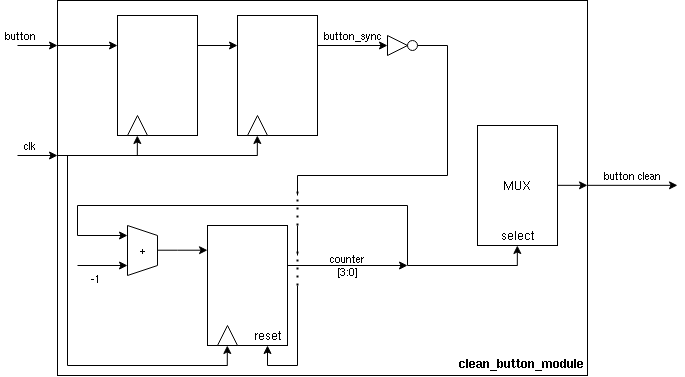

The diagram above was exported from draw.io. Its source (the exported page's mxGraphModel, read from the mxfile embedded in the PNG):
<mxGraphModel dx="790" dy="430" grid="1" gridSize="10" guides="1" tooltips="1" connect="1" arrows="1" fold="1" page="1" pageScale="1" pageWidth="850" pageHeight="1100" math="0" shadow="0">
  <root>
    <mxCell id="0" />
    <mxCell id="1" parent="0" />
    <mxCell id="OswK609bfgFUA2K_-Q1M-1" value="" style="rounded=0;whiteSpace=wrap;html=1;fontColor=default;fillColor=none;fontStyle=0" vertex="1" parent="1">
      <mxGeometry x="60" y="5" width="530" height="375" as="geometry" />
    </mxCell>
    <mxCell id="OswK609bfgFUA2K_-Q1M-2" value="clk" style="endArrow=classic;html=1;rounded=0;labelPosition=left;verticalLabelPosition=top;align=right;verticalAlign=bottom;labelBackgroundColor=none;fontStyle=0" edge="1" parent="1">
      <mxGeometry width="50" height="50" relative="1" as="geometry">
        <mxPoint x="20" y="160" as="sourcePoint" />
        <mxPoint x="60" y="160" as="targetPoint" />
      </mxGeometry>
    </mxCell>
    <mxCell id="OswK609bfgFUA2K_-Q1M-3" value="button" style="endArrow=classic;html=1;rounded=0;labelPosition=left;verticalLabelPosition=top;align=right;verticalAlign=bottom;labelBackgroundColor=none;fontStyle=0" edge="1" parent="1">
      <mxGeometry width="50" height="50" relative="1" as="geometry">
        <mxPoint x="20" y="50" as="sourcePoint" />
        <mxPoint x="60" y="50" as="targetPoint" />
      </mxGeometry>
    </mxCell>
    <mxCell id="OswK609bfgFUA2K_-Q1M-4" value="button clean" style="endArrow=classic;html=1;rounded=0;labelPosition=center;verticalLabelPosition=top;align=center;verticalAlign=bottom;labelBackgroundColor=none;fontStyle=0" edge="1" parent="1">
      <mxGeometry width="50" height="50" relative="1" as="geometry">
        <mxPoint x="590" y="189.83" as="sourcePoint" />
        <mxPoint x="680" y="189.83" as="targetPoint" />
      </mxGeometry>
    </mxCell>
    <mxCell id="OswK609bfgFUA2K_-Q1M-8" value="" style="rounded=0;whiteSpace=wrap;html=1;fillColor=none;fontStyle=0" vertex="1" parent="1">
      <mxGeometry x="120" y="20" width="80" height="120" as="geometry" />
    </mxCell>
    <mxCell id="OswK609bfgFUA2K_-Q1M-9" value="" style="triangle;whiteSpace=wrap;html=1;rotation=-90;fontStyle=0" vertex="1" parent="1">
      <mxGeometry x="130" y="120" width="20" height="20" as="geometry" />
    </mxCell>
    <mxCell id="OswK609bfgFUA2K_-Q1M-11" value="" style="rounded=0;whiteSpace=wrap;html=1;fillColor=none;fontStyle=0" vertex="1" parent="1">
      <mxGeometry x="240" y="20" width="80" height="120" as="geometry" />
    </mxCell>
    <mxCell id="OswK609bfgFUA2K_-Q1M-12" value="" style="triangle;whiteSpace=wrap;html=1;rotation=-90;fontStyle=0" vertex="1" parent="1">
      <mxGeometry x="250" y="120" width="20" height="20" as="geometry" />
    </mxCell>
    <mxCell id="OswK609bfgFUA2K_-Q1M-14" value="" style="endArrow=none;html=1;rounded=0;fontStyle=0" edge="1" parent="1">
      <mxGeometry width="50" height="50" relative="1" as="geometry">
        <mxPoint x="60" y="160" as="sourcePoint" />
        <mxPoint x="260" y="160" as="targetPoint" />
      </mxGeometry>
    </mxCell>
    <mxCell id="OswK609bfgFUA2K_-Q1M-15" value="" style="endArrow=classic;html=1;rounded=0;fontStyle=0" edge="1" parent="1">
      <mxGeometry width="50" height="50" relative="1" as="geometry">
        <mxPoint x="139.83" y="160" as="sourcePoint" />
        <mxPoint x="139.83" y="140" as="targetPoint" />
      </mxGeometry>
    </mxCell>
    <mxCell id="OswK609bfgFUA2K_-Q1M-16" value="" style="endArrow=classic;html=1;rounded=0;fontStyle=0" edge="1" parent="1">
      <mxGeometry width="50" height="50" relative="1" as="geometry">
        <mxPoint x="259.83" y="160" as="sourcePoint" />
        <mxPoint x="259.83" y="140" as="targetPoint" />
      </mxGeometry>
    </mxCell>
    <mxCell id="OswK609bfgFUA2K_-Q1M-18" value="" style="endArrow=classic;html=1;rounded=0;entryX=0;entryY=0.25;entryDx=0;entryDy=0;fontStyle=0" edge="1" parent="1" target="OswK609bfgFUA2K_-Q1M-8">
      <mxGeometry width="50" height="50" relative="1" as="geometry">
        <mxPoint x="60" y="50" as="sourcePoint" />
        <mxPoint x="110" as="targetPoint" />
      </mxGeometry>
    </mxCell>
    <mxCell id="OswK609bfgFUA2K_-Q1M-19" value="" style="endArrow=classic;html=1;rounded=0;fontStyle=0" edge="1" parent="1">
      <mxGeometry width="50" height="50" relative="1" as="geometry">
        <mxPoint x="200" y="50" as="sourcePoint" />
        <mxPoint x="240" y="50" as="targetPoint" />
      </mxGeometry>
    </mxCell>
    <mxCell id="OswK609bfgFUA2K_-Q1M-20" value="&lt;span&gt;button_sync&lt;/span&gt;" style="endArrow=classic;html=1;rounded=0;labelBackgroundColor=none;labelPosition=center;verticalLabelPosition=top;align=center;verticalAlign=bottom;fontStyle=0" edge="1" parent="1">
      <mxGeometry width="50" height="50" relative="1" as="geometry">
        <mxPoint x="320" y="50" as="sourcePoint" />
        <mxPoint x="390" y="50" as="targetPoint" />
      </mxGeometry>
    </mxCell>
    <mxCell id="OswK609bfgFUA2K_-Q1M-21" value="" style="rounded=0;whiteSpace=wrap;html=1;fillColor=none;fontStyle=0" vertex="1" parent="1">
      <mxGeometry x="210" y="230" width="80" height="120" as="geometry" />
    </mxCell>
    <mxCell id="OswK609bfgFUA2K_-Q1M-22" value="" style="triangle;whiteSpace=wrap;html=1;rotation=-90;fontStyle=0" vertex="1" parent="1">
      <mxGeometry x="220" y="330" width="20" height="20" as="geometry" />
    </mxCell>
    <mxCell id="OswK609bfgFUA2K_-Q1M-23" value="reset" style="text;html=1;strokeColor=none;fillColor=none;align=center;verticalAlign=middle;whiteSpace=wrap;rounded=0;fontStyle=0" vertex="1" parent="1">
      <mxGeometry x="240" y="325" width="60" height="30" as="geometry" />
    </mxCell>
    <mxCell id="OswK609bfgFUA2K_-Q1M-24" value="&lt;div&gt;counter&lt;/div&gt;&lt;div&gt;[3:0]&lt;/div&gt;" style="endArrow=classic;html=1;rounded=0;labelBackgroundColor=none;fontStyle=0" edge="1" parent="1">
      <mxGeometry width="50" height="50" relative="1" as="geometry">
        <mxPoint x="290" y="270" as="sourcePoint" />
        <mxPoint x="410" y="270" as="targetPoint" />
      </mxGeometry>
    </mxCell>
    <mxCell id="OswK609bfgFUA2K_-Q1M-25" value="" style="endArrow=none;html=1;rounded=0;fontStyle=0" edge="1" parent="1">
      <mxGeometry width="50" height="50" relative="1" as="geometry">
        <mxPoint x="130" y="280" as="sourcePoint" />
        <mxPoint x="130" y="230" as="targetPoint" />
      </mxGeometry>
    </mxCell>
    <mxCell id="OswK609bfgFUA2K_-Q1M-26" value="" style="endArrow=none;html=1;rounded=0;fontStyle=0" edge="1" parent="1">
      <mxGeometry width="50" height="50" relative="1" as="geometry">
        <mxPoint x="160" y="270" as="sourcePoint" />
        <mxPoint x="160" y="240" as="targetPoint" />
      </mxGeometry>
    </mxCell>
    <mxCell id="OswK609bfgFUA2K_-Q1M-27" value="" style="endArrow=none;html=1;rounded=0;fontStyle=0" edge="1" parent="1">
      <mxGeometry width="50" height="50" relative="1" as="geometry">
        <mxPoint x="130" y="280" as="sourcePoint" />
        <mxPoint x="160" y="270" as="targetPoint" />
      </mxGeometry>
    </mxCell>
    <mxCell id="OswK609bfgFUA2K_-Q1M-28" value="" style="endArrow=none;html=1;rounded=0;fontStyle=0" edge="1" parent="1">
      <mxGeometry width="50" height="50" relative="1" as="geometry">
        <mxPoint x="130" y="230" as="sourcePoint" />
        <mxPoint x="160" y="240" as="targetPoint" />
      </mxGeometry>
    </mxCell>
    <mxCell id="OswK609bfgFUA2K_-Q1M-29" value="&lt;div&gt;+&lt;/div&gt;" style="text;html=1;align=center;verticalAlign=middle;resizable=0;points=[];autosize=1;strokeColor=none;fillColor=none;fontStyle=0" vertex="1" parent="1">
      <mxGeometry x="130" y="240" width="30" height="30" as="geometry" />
    </mxCell>
    <mxCell id="OswK609bfgFUA2K_-Q1M-30" value="&lt;div align=&quot;center&quot;&gt;-1&lt;/div&gt;" style="endArrow=classic;html=1;rounded=0;align=right;labelBackgroundColor=none;labelPosition=left;verticalLabelPosition=bottom;verticalAlign=top;fontStyle=0" edge="1" parent="1">
      <mxGeometry width="50" height="50" relative="1" as="geometry">
        <mxPoint x="80" y="270" as="sourcePoint" />
        <mxPoint x="130" y="270" as="targetPoint" />
      </mxGeometry>
    </mxCell>
    <mxCell id="OswK609bfgFUA2K_-Q1M-31" value="" style="endArrow=none;html=1;rounded=0;fontStyle=0" edge="1" parent="1">
      <mxGeometry width="50" height="50" relative="1" as="geometry">
        <mxPoint x="410" y="270" as="sourcePoint" />
        <mxPoint x="410" y="210" as="targetPoint" />
      </mxGeometry>
    </mxCell>
    <mxCell id="OswK609bfgFUA2K_-Q1M-32" value="" style="endArrow=none;html=1;rounded=0;fontStyle=0" edge="1" parent="1">
      <mxGeometry width="50" height="50" relative="1" as="geometry">
        <mxPoint x="80" y="210" as="sourcePoint" />
        <mxPoint x="410" y="210" as="targetPoint" />
      </mxGeometry>
    </mxCell>
    <mxCell id="OswK609bfgFUA2K_-Q1M-33" value="" style="endArrow=classic;html=1;rounded=0;fontStyle=0" edge="1" parent="1">
      <mxGeometry width="50" height="50" relative="1" as="geometry">
        <mxPoint x="80" y="240" as="sourcePoint" />
        <mxPoint x="130" y="240" as="targetPoint" />
      </mxGeometry>
    </mxCell>
    <mxCell id="OswK609bfgFUA2K_-Q1M-34" value="" style="endArrow=none;html=1;rounded=0;fontStyle=0" edge="1" parent="1">
      <mxGeometry width="50" height="50" relative="1" as="geometry">
        <mxPoint x="80" y="240" as="sourcePoint" />
        <mxPoint x="80" y="210" as="targetPoint" />
      </mxGeometry>
    </mxCell>
    <mxCell id="OswK609bfgFUA2K_-Q1M-35" value="" style="endArrow=classic;html=1;rounded=0;entryX=0;entryY=0.25;entryDx=0;entryDy=0;fontStyle=0" edge="1" parent="1">
      <mxGeometry width="50" height="50" relative="1" as="geometry">
        <mxPoint x="160" y="254.70999999999998" as="sourcePoint" />
        <mxPoint x="210" y="254.70999999999998" as="targetPoint" />
        <Array as="points">
          <mxPoint x="180" y="254.70999999999998" />
        </Array>
      </mxGeometry>
    </mxCell>
    <mxCell id="OswK609bfgFUA2K_-Q1M-55" value="" style="endArrow=none;html=1;rounded=0;fontStyle=0" edge="1" parent="1">
      <mxGeometry width="50" height="50" relative="1" as="geometry">
        <mxPoint x="70" y="370" as="sourcePoint" />
        <mxPoint x="70" y="160" as="targetPoint" />
      </mxGeometry>
    </mxCell>
    <mxCell id="OswK609bfgFUA2K_-Q1M-56" value="" style="endArrow=none;html=1;rounded=0;fontStyle=0" edge="1" parent="1">
      <mxGeometry width="50" height="50" relative="1" as="geometry">
        <mxPoint x="70" y="370" as="sourcePoint" />
        <mxPoint x="230" y="370" as="targetPoint" />
      </mxGeometry>
    </mxCell>
    <mxCell id="OswK609bfgFUA2K_-Q1M-57" value="" style="endArrow=classic;html=1;rounded=0;fontStyle=0" edge="1" parent="1">
      <mxGeometry width="50" height="50" relative="1" as="geometry">
        <mxPoint x="229.8" y="370" as="sourcePoint" />
        <mxPoint x="229.8" y="350" as="targetPoint" />
      </mxGeometry>
    </mxCell>
    <mxCell id="OswK609bfgFUA2K_-Q1M-59" value="" style="ellipse;whiteSpace=wrap;html=1;aspect=fixed;fontStyle=0" vertex="1" parent="1">
      <mxGeometry x="410" y="45" width="10" height="10" as="geometry" />
    </mxCell>
    <mxCell id="OswK609bfgFUA2K_-Q1M-61" value="" style="endArrow=none;html=1;rounded=0;fontStyle=0" edge="1" parent="1">
      <mxGeometry width="50" height="50" relative="1" as="geometry">
        <mxPoint x="270" y="370" as="sourcePoint" />
        <mxPoint x="300" y="370" as="targetPoint" />
      </mxGeometry>
    </mxCell>
    <mxCell id="OswK609bfgFUA2K_-Q1M-62" value="" style="endArrow=classic;html=1;rounded=0;fontStyle=0" edge="1" parent="1">
      <mxGeometry width="50" height="50" relative="1" as="geometry">
        <mxPoint x="270" y="370" as="sourcePoint" />
        <mxPoint x="270" y="350" as="targetPoint" />
      </mxGeometry>
    </mxCell>
    <mxCell id="OswK609bfgFUA2K_-Q1M-63" value="" style="endArrow=none;html=1;rounded=0;fontStyle=0" edge="1" parent="1">
      <mxGeometry width="50" height="50" relative="1" as="geometry">
        <mxPoint x="300" y="370" as="sourcePoint" />
        <mxPoint x="300" y="290" as="targetPoint" />
      </mxGeometry>
    </mxCell>
    <mxCell id="OswK609bfgFUA2K_-Q1M-64" value="" style="endArrow=none;dashed=1;html=1;dashPattern=1 3;strokeWidth=2;rounded=0;fontStyle=0" edge="1" parent="1">
      <mxGeometry width="50" height="50" relative="1" as="geometry">
        <mxPoint x="300" y="290" as="sourcePoint" />
        <mxPoint x="300" y="250" as="targetPoint" />
      </mxGeometry>
    </mxCell>
    <mxCell id="OswK609bfgFUA2K_-Q1M-66" value="" style="endArrow=none;html=1;rounded=0;fontStyle=0" edge="1" parent="1">
      <mxGeometry width="50" height="50" relative="1" as="geometry">
        <mxPoint x="300" y="180" as="sourcePoint" />
        <mxPoint x="450" y="180" as="targetPoint" />
      </mxGeometry>
    </mxCell>
    <mxCell id="OswK609bfgFUA2K_-Q1M-67" value="" style="endArrow=none;html=1;rounded=0;fontStyle=0" edge="1" parent="1">
      <mxGeometry width="50" height="50" relative="1" as="geometry">
        <mxPoint x="450" y="180" as="sourcePoint" />
        <mxPoint x="450" y="50" as="targetPoint" />
      </mxGeometry>
    </mxCell>
    <mxCell id="OswK609bfgFUA2K_-Q1M-68" value="" style="endArrow=none;html=1;rounded=0;fontStyle=0;exitX=1;exitY=0.5;exitDx=0;exitDy=0;" edge="1" parent="1" source="OswK609bfgFUA2K_-Q1M-59">
      <mxGeometry width="50" height="50" relative="1" as="geometry">
        <mxPoint x="425" y="49.83" as="sourcePoint" />
        <mxPoint x="450" y="50" as="targetPoint" />
      </mxGeometry>
    </mxCell>
    <mxCell id="OswK609bfgFUA2K_-Q1M-69" value="" style="endArrow=none;dashed=1;html=1;dashPattern=1 3;strokeWidth=2;rounded=0;fontStyle=0" edge="1" parent="1">
      <mxGeometry width="50" height="50" relative="1" as="geometry">
        <mxPoint x="300" y="230" as="sourcePoint" />
        <mxPoint x="300" y="190" as="targetPoint" />
      </mxGeometry>
    </mxCell>
    <mxCell id="OswK609bfgFUA2K_-Q1M-70" value="" style="endArrow=none;html=1;rounded=0;fontStyle=0" edge="1" parent="1">
      <mxGeometry width="50" height="50" relative="1" as="geometry">
        <mxPoint x="300" y="260" as="sourcePoint" />
        <mxPoint x="300" y="230" as="targetPoint" />
      </mxGeometry>
    </mxCell>
    <mxCell id="OswK609bfgFUA2K_-Q1M-71" value="" style="endArrow=none;html=1;rounded=0;fontStyle=0" edge="1" parent="1">
      <mxGeometry width="50" height="50" relative="1" as="geometry">
        <mxPoint x="300" y="200" as="sourcePoint" />
        <mxPoint x="300" y="180" as="targetPoint" />
      </mxGeometry>
    </mxCell>
    <mxCell id="OswK609bfgFUA2K_-Q1M-72" value="&lt;span&gt;clean_button_module&lt;/span&gt;" style="text;whiteSpace=wrap;html=1;fontStyle=1" vertex="1" parent="1">
      <mxGeometry x="460" y="355" width="120" height="20" as="geometry" />
    </mxCell>
    <mxCell id="OswK609bfgFUA2K_-Q1M-73" value="" style="triangle;whiteSpace=wrap;html=1;" vertex="1" parent="1">
      <mxGeometry x="390" y="40" width="20" height="20" as="geometry" />
    </mxCell>
    <mxCell id="OswK609bfgFUA2K_-Q1M-75" value="MUX" style="rounded=0;whiteSpace=wrap;html=1;fillColor=none;" vertex="1" parent="1">
      <mxGeometry x="480" y="130" width="80" height="120" as="geometry" />
    </mxCell>
    <mxCell id="OswK609bfgFUA2K_-Q1M-76" value="" style="endArrow=none;html=1;rounded=0;" edge="1" parent="1">
      <mxGeometry width="50" height="50" relative="1" as="geometry">
        <mxPoint x="410" y="270" as="sourcePoint" />
        <mxPoint x="520" y="270" as="targetPoint" />
      </mxGeometry>
    </mxCell>
    <mxCell id="OswK609bfgFUA2K_-Q1M-77" value="select" style="text;html=1;strokeColor=none;fillColor=none;align=center;verticalAlign=middle;whiteSpace=wrap;rounded=0;" vertex="1" parent="1">
      <mxGeometry x="490" y="230" width="60" height="20" as="geometry" />
    </mxCell>
    <mxCell id="OswK609bfgFUA2K_-Q1M-78" value="" style="endArrow=classic;html=1;rounded=0;" edge="1" parent="1">
      <mxGeometry width="50" height="50" relative="1" as="geometry">
        <mxPoint x="519.83" y="270" as="sourcePoint" />
        <mxPoint x="519.83" y="250" as="targetPoint" />
      </mxGeometry>
    </mxCell>
    <mxCell id="OswK609bfgFUA2K_-Q1M-79" value="" style="endArrow=classic;html=1;rounded=0;" edge="1" parent="1">
      <mxGeometry width="50" height="50" relative="1" as="geometry">
        <mxPoint x="560" y="189.82999999999998" as="sourcePoint" />
        <mxPoint x="590" y="189.82999999999998" as="targetPoint" />
      </mxGeometry>
    </mxCell>
  </root>
</mxGraphModel>